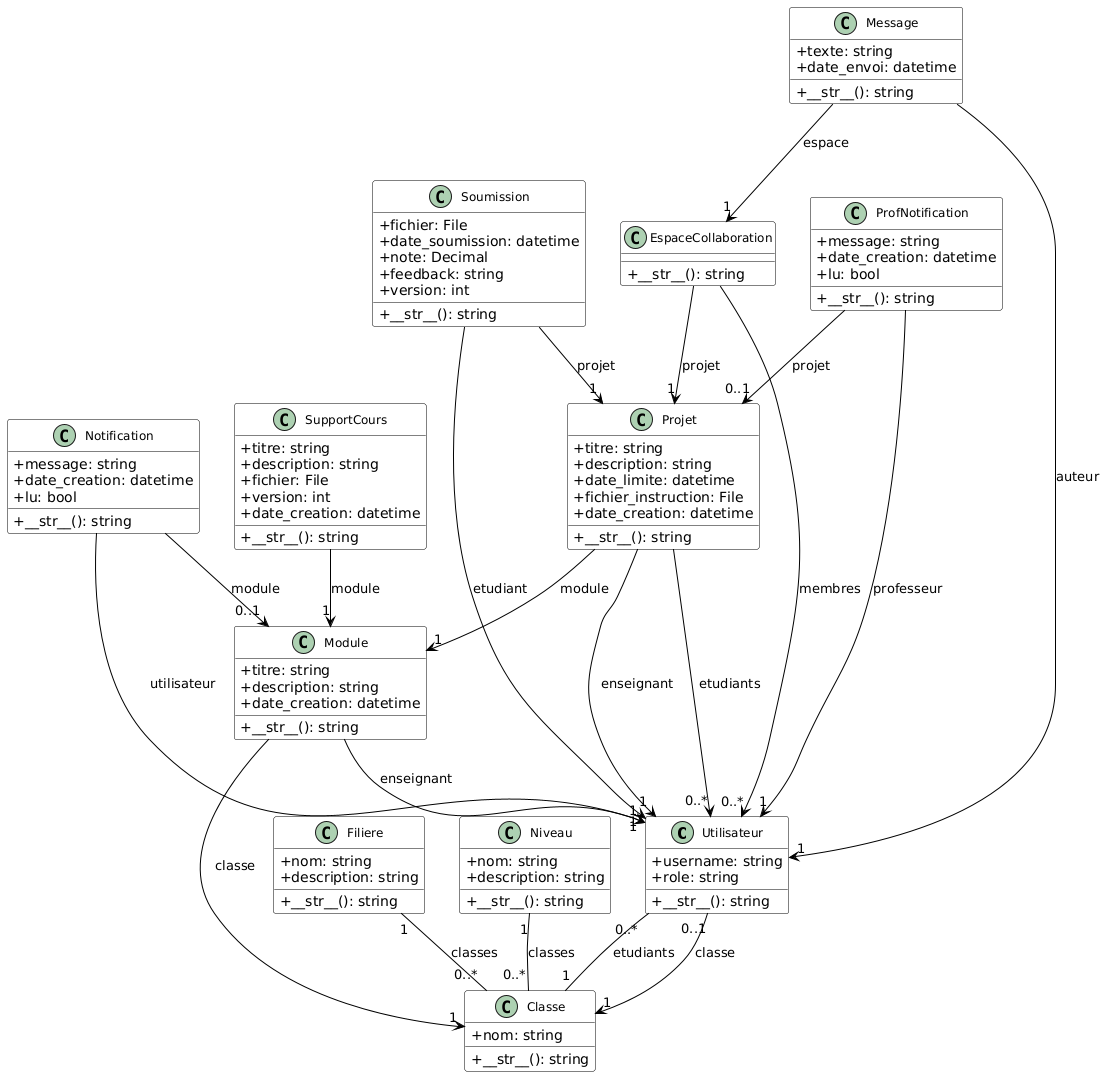

The diagram above was rendered by PlantUML. Its source (embedded in the PNG):
@startuml
skinparam classAttributeIconSize 0
skinparam class {
  BackgroundColor White
  BorderColor Black
  ArrowColor Black
  FontName Arial
  FontSize 12
}

' 1. Utilisateur personnalisé
class Utilisateur {
  + username: string
  + role: string
  + __str__(): string
}

' 2. Filière
class Filiere {
  + nom: string
  + description: string
  + __str__(): string
}

' 3. Niveau
class Niveau {
  + nom: string
  + description: string
  + __str__(): string
}

' 4. Classe
class Classe {
  + nom: string
  + __str__(): string
}

' 5. Module
class Module {
  + titre: string
  + description: string
  + date_creation: datetime
  + __str__(): string
}

' 6. Support de cours
class SupportCours {
  + titre: string
  + description: string
  + fichier: File
  + version: int
  + date_creation: datetime
  + __str__(): string
}

' 7. Projet
class Projet {
  + titre: string
  + description: string
  + date_limite: datetime
  + fichier_instruction: File
  + date_creation: datetime
  + __str__(): string
}

' 8. Soumission
class Soumission {
  + fichier: File
  + date_soumission: datetime
  + note: Decimal
  + feedback: string
  + version: int
  + __str__(): string
}

' Notification
class Notification {
  + message: string
  + date_creation: datetime
  + lu: bool
  + __str__(): string
}

' Notification pour Professeurs
class ProfNotification {
  + message: string
  + date_creation: datetime
  + lu: bool
  + __str__(): string
}

' Espace de collaboration
class EspaceCollaboration {
  + __str__(): string
}

' Message dans l'espace de collaboration
class Message {
  + texte: string
  + date_envoi: datetime
  + __str__(): string
}

' Associations
Utilisateur "0..1" --> "1" Classe : classe
Filiere "1" -- "0..*" Classe : classes
Niveau "1" -- "0..*" Classe : classes
Classe "1" -- "0..*" Utilisateur : etudiants

Module --> "1" Classe : classe
Module --> "1" Utilisateur : enseignant

SupportCours --> "1" Module : module

Projet --> "1" Module : module
Projet --> "1" Utilisateur : enseignant
Projet --> "0..*" Utilisateur : etudiants

Soumission --> "1" Projet : projet
Soumission --> "1" Utilisateur : etudiant

Notification --> "1" Utilisateur : utilisateur
Notification --> "0..1" Module : module

ProfNotification --> "1" Utilisateur : professeur
ProfNotification --> "0..1" Projet : projet

EspaceCollaboration --> "1" Projet : projet
EspaceCollaboration --> "0..*" Utilisateur : membres

Message --> "1" EspaceCollaboration : espace
Message --> "1" Utilisateur : auteur
@enduml